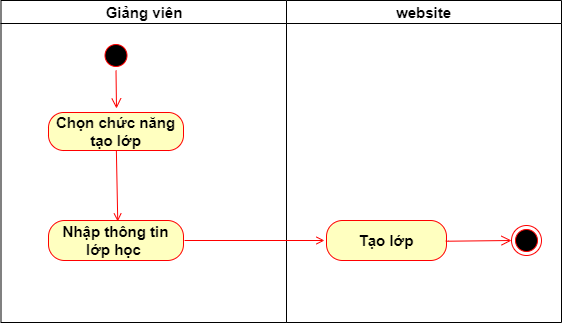

The diagram above was exported from draw.io. Its source (the exported page's mxGraphModel, read from the mxfile embedded in the PNG):
<mxGraphModel dx="1422" dy="705" grid="1" gridSize="10" guides="1" tooltips="1" connect="1" arrows="1" fold="1" page="1" pageScale="1" pageWidth="1169" pageHeight="826" background="none" math="0" shadow="0">
  <root>
    <mxCell id="0" />
    <mxCell id="1" parent="0" />
    <mxCell id="2" value="Giảng viên" style="swimlane;whiteSpace=wrap;fontStyle=1;fontSize=15;" vertex="1" parent="1">
      <mxGeometry x="164.5" y="128" width="285.5" height="322" as="geometry" />
    </mxCell>
    <mxCell id="3" value="" style="ellipse;shape=startState;fillColor=#000000;strokeColor=#ff0000;fontStyle=1;fontSize=15;" vertex="1" parent="2">
      <mxGeometry x="100" y="40" width="30" height="30" as="geometry" />
    </mxCell>
    <mxCell id="4" value="" style="edgeStyle=elbowEdgeStyle;elbow=horizontal;verticalAlign=bottom;endArrow=open;endSize=8;strokeColor=#FF0000;endFill=1;rounded=0;fontStyle=1;fontSize=15;entryX=0.507;entryY=-0.105;entryDx=0;entryDy=0;entryPerimeter=0;exitX=0.5;exitY=1;exitDx=0;exitDy=0;" edge="1" parent="2" source="3" target="6">
      <mxGeometry x="100" y="40" as="geometry">
        <mxPoint x="115.5" y="110" as="targetPoint" />
      </mxGeometry>
    </mxCell>
    <mxCell id="5" value="" style="endArrow=open;strokeColor=#FF0000;endFill=1;rounded=0;entryX=0.513;entryY=0.025;entryDx=0;entryDy=0;entryPerimeter=0;fontStyle=1;fontSize=15;" edge="1" parent="2" source="6" target="7">
      <mxGeometry relative="1" as="geometry">
        <mxPoint x="130" y="160" as="sourcePoint" />
        <mxPoint x="115.5" y="212" as="targetPoint" />
      </mxGeometry>
    </mxCell>
    <mxCell id="6" value="&lt;span style=&quot;font-size: 15px;&quot;&gt;Chọn chức năng tạo lớp&lt;/span&gt;" style="rounded=1;whiteSpace=wrap;html=1;arcSize=40;fontColor=#000000;fillColor=#ffffc0;strokeColor=#ff0000;fontStyle=1;fontSize=15;" vertex="1" parent="2">
      <mxGeometry x="47.5" y="112" width="135" height="38" as="geometry" />
    </mxCell>
    <mxCell id="7" value="&lt;span style=&quot;font-size: 15px;&quot;&gt;Nhập thông tin lớp học&amp;nbsp;&lt;/span&gt;" style="rounded=1;whiteSpace=wrap;html=1;arcSize=40;fontColor=#000000;fillColor=#ffffc0;strokeColor=#ff0000;fontStyle=1;fontSize=15;" vertex="1" parent="2">
      <mxGeometry x="47.5" y="220" width="135" height="40" as="geometry" />
    </mxCell>
    <mxCell id="8" value="website" style="swimlane;whiteSpace=wrap;fontStyle=1;fontSize=15;" vertex="1" parent="1">
      <mxGeometry x="450" y="128" width="275" height="322" as="geometry" />
    </mxCell>
    <mxCell id="9" value="" style="ellipse;shape=endState;fillColor=#000000;strokeColor=#ff0000;fontStyle=1;fontSize=15;" vertex="1" parent="8">
      <mxGeometry x="225" y="225" width="30" height="30" as="geometry" />
    </mxCell>
    <mxCell id="10" value="" style="endArrow=open;strokeColor=#FF0000;endFill=1;rounded=0;exitX=1.008;exitY=0.5;exitDx=0;exitDy=0;exitPerimeter=0;entryX=-0.017;entryY=0.5;entryDx=0;entryDy=0;entryPerimeter=0;fontStyle=1;fontSize=15;" edge="1" source="7" target="11" parent="1">
      <mxGeometry relative="1" as="geometry">
        <mxPoint x="294.5" y="373" as="sourcePoint" />
        <mxPoint x="480" y="370" as="targetPoint" />
      </mxGeometry>
    </mxCell>
    <mxCell id="11" value="Tạo lớp" style="rounded=1;whiteSpace=wrap;html=1;arcSize=40;fontColor=#000000;fillColor=#ffffc0;strokeColor=#ff0000;fontStyle=1;fontSize=15;" vertex="1" parent="1">
      <mxGeometry x="490" y="348" width="120" height="40" as="geometry" />
    </mxCell>
    <mxCell id="12" value="" style="edgeStyle=orthogonalEdgeStyle;html=1;verticalAlign=bottom;endArrow=open;endSize=8;strokeColor=#ff0000;rounded=0;fontSize=15;entryX=0;entryY=0.5;entryDx=0;entryDy=0;exitX=0.994;exitY=0.517;exitDx=0;exitDy=0;exitPerimeter=0;" edge="1" source="11" target="9" parent="1">
      <mxGeometry relative="1" as="geometry">
        <mxPoint x="580" y="410" as="targetPoint" />
        <mxPoint x="580" y="330" as="sourcePoint" />
        <Array as="points">
          <mxPoint x="612" y="369" />
        </Array>
      </mxGeometry>
    </mxCell>
  </root>
</mxGraphModel>